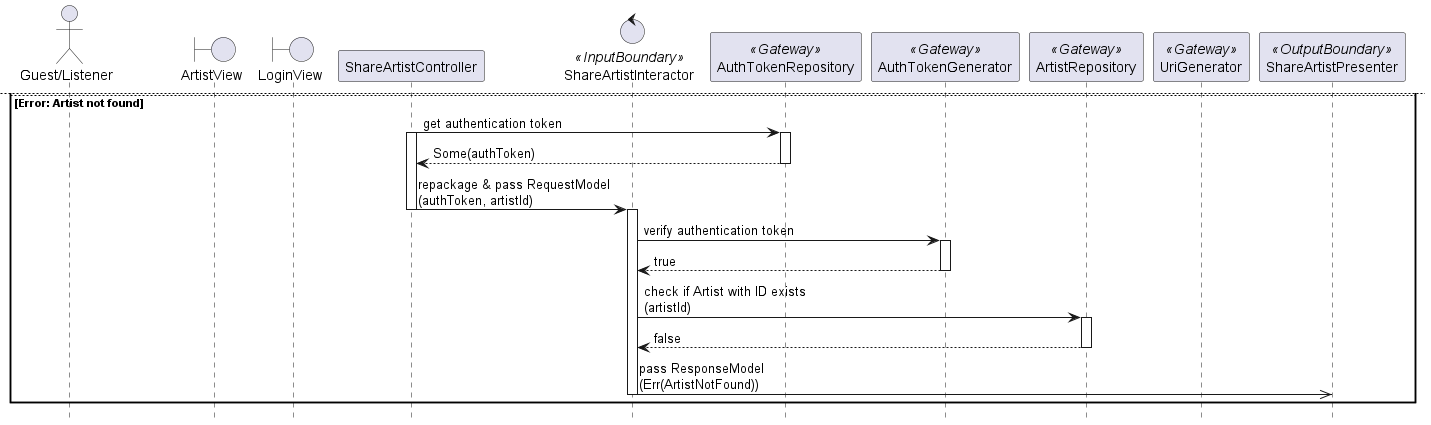

The diagram above was rendered by PlantUML. Its source (embedded in the PNG):
@startuml

hide footbox
skinparam BackgroundColor transparent

actor "Guest/Listener"
boundary ArtistView
boundary LoginView
participant ShareArtistController
control ShareArtistInteractor <<InputBoundary>>
participant AuthTokenRepository <<Gateway>>
participant AuthTokenGenerator <<Gateway>>
participant ArtistRepository <<Gateway>>
participant UriGenerator <<Gateway>>
participant ShareArtistPresenter <<OutputBoundary>>

"Guest/Listener" -> ArtistView: click on share button
activate "Guest/Listener"
activate ArtistView

ArtistView -> ShareArtistController: pass RequestObject\n(artistId)
deactivate ArtistView
activate ShareArtistController

alt OK
    ShareArtistController -> AuthTokenRepository: get authentication token
    activate AuthTokenRepository
    return Some(authToken)
    deactivate AuthTokenRepository

    ShareArtistController -> ShareArtistInteractor: repackage & pass RequestModel\n(authToken, artistId)
    deactivate ShareArtistController
    activate ShareArtistInteractor

    ShareArtistInteractor -> AuthTokenGenerator: verify authentication token
    activate AuthTokenGenerator
    return true
    deactivate AuthTokenGenerator

    ShareArtistInteractor -> ArtistRepository: check if Artist with ID exists\n(artistId)
    activate ArtistRepository
    return true
    deactivate ArtistRepository

    ShareArtistInteractor ->> UriGenerator: generate Artist URI by ID\n(artistId)
    activate UriGenerator
    return artistUri
    deactivate UriGenerator

    ShareArtistInteractor ->> ShareArtistPresenter: pass ResponseModel\n(Ok(artistUri))
    deactivate ShareArtistInteractor
    activate ShareArtistPresenter

    ShareArtistPresenter ->> ArtistView: repackage & update ViewModel\n(Ok(artistUri))
    deactivate ShareArtistPresenter
    activate ArtistView

    newpage

else Error: Authentication token not found
    ShareArtistController -> AuthTokenRepository: get authentication token
    activate ShareArtistController
    activate AuthTokenRepository
    return None
    deactivate AuthTokenRepository

    ShareArtistController -> LoginView: redirect
    deactivate ShareArtistController
    activate LoginView

    LoginView -> "Guest/Listener": see the result of the interaction
    deactivate LoginView
    deactivate "Guest/Listener"

else Error: Authentication token invalid
    ShareArtistController -> AuthTokenRepository: get authentication token
    activate ShareArtistController
    activate AuthTokenRepository
    return Some(authToken)
    deactivate AuthTokenRepository

    ShareArtistController -> ShareArtistInteractor: repackage & pass RequestModel\n(authToken, artistId)
    deactivate ShareArtistController
    activate ShareArtistInteractor

    ShareArtistInteractor -> AuthTokenGenerator: verify authentication token
    activate AuthTokenGenerator
    return false
    deactivate AuthTokenGenerator

    ShareArtistInteractor ->> ShareArtistPresenter: pass ResponseModel\n(Err(AuthTokenInvalid))
    deactivate ShareArtistInteractor
    activate ShareArtistPresenter

    ShareArtistPresenter ->> ArtistView: repackage & update ViewModel\n(Err(AuthTokenInvalid))
    deactivate ShareArtistPresenter

    ArtistView -> LoginView: redirect
    deactivate ArtistView
    activate LoginView

    LoginView -> "Guest/Listener": see the result of the interaction
    deactivate LoginView
    deactivate "Guest/Listener"
    newpage

else Error: Artist not found
    ShareArtistController -> AuthTokenRepository: get authentication token
    activate ShareArtistController
    activate AuthTokenRepository
    return Some(authToken)
    deactivate AuthTokenRepository

    ShareArtistController -> ShareArtistInteractor: repackage & pass RequestModel\n(authToken, artistId)
    deactivate ShareArtistController
    activate ShareArtistInteractor

    ShareArtistInteractor -> AuthTokenGenerator: verify authentication token
    activate AuthTokenGenerator
    return true
    deactivate AuthTokenGenerator

    ShareArtistInteractor -> ArtistRepository: check if Artist with ID exists\n(artistId)
    activate ArtistRepository
    return false
    deactivate ArtistRepository

    ShareArtistInteractor ->> ShareArtistPresenter: pass ResponseModel\n(Err(ArtistNotFound))
    deactivate ShareArtistInteractor

end
    
@enduml